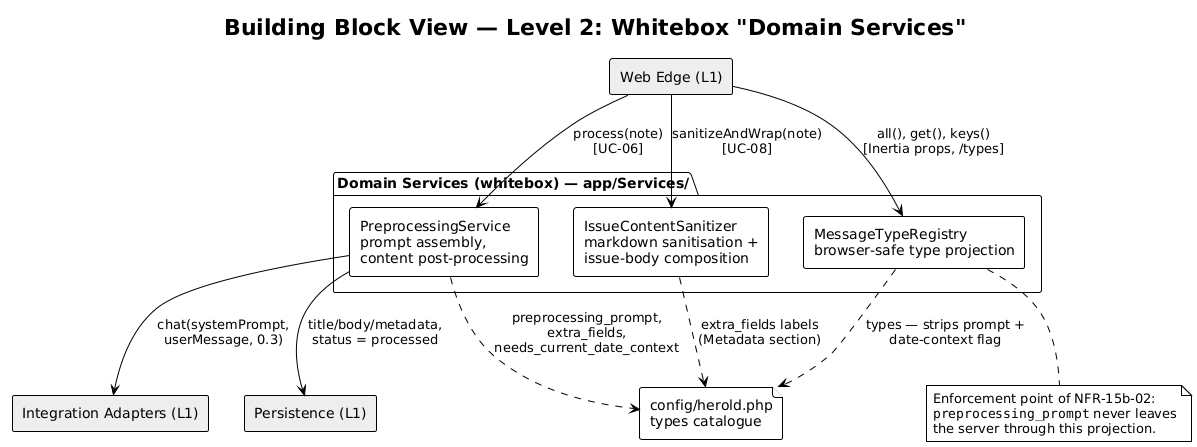

The diagram above was rendered by PlantUML. Its source (embedded in the PNG):
@startuml a05-l2-domain-services
!theme plain
skinparam componentStyle rectangle

title Building Block View — Level 2: Whitebox "Domain Services"

package "Domain Services (whitebox) — app/Services/" {
  [PreprocessingService\nprompt assembly,\ncontent post-processing] as prep
  [IssueContentSanitizer\nmarkdown sanitisation +\nissue-body composition] as sani
  [MessageTypeRegistry\nbrowser-safe type projection] as reg
}

' Level-1 neighbours of this whitebox
rectangle "Web Edge (L1)" as edge #EEEEEE
rectangle "Integration Adapters (L1)" as adapters #EEEEEE
rectangle "Persistence (L1)" as persistence #EEEEEE
file "config/herold.php\ntypes catalogue" as cfg

edge --> prep : process(note)\n[UC-06]
edge --> sani : sanitizeAndWrap(note)\n[UC-08]
edge --> reg : all(), get(), keys()\n[Inertia props, /types]
prep --> adapters : chat(systemPrompt,\nuserMessage, 0.3)
prep --> persistence : title/body/metadata,\nstatus = processed
prep ..> cfg : preprocessing_prompt,\nextra_fields,\nneeds_current_date_context
sani ..> cfg : extra_fields labels\n(Metadata section)
reg ..> cfg : types — strips prompt +\ndate-context flag

note bottom of reg
  Enforcement point of NFR-15b-02:
  ""preprocessing_prompt"" never leaves
  the server through this projection.
end note

@enduml